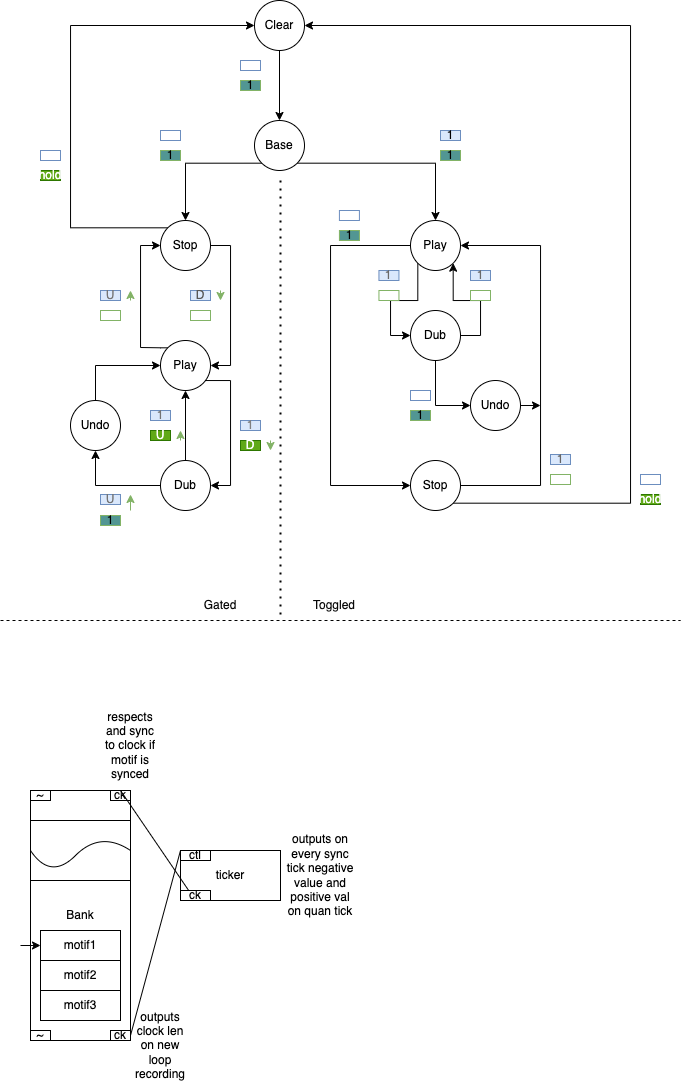

The diagram above was exported from draw.io. Its source (the exported page's mxGraphModel, read from the mxfile embedded in the PNG):
<mxGraphModel dx="665" dy="397" grid="1" gridSize="10" guides="1" tooltips="1" connect="1" arrows="1" fold="1" page="1" pageScale="1" pageWidth="827" pageHeight="1169" math="0" shadow="0">
  <root>
    <mxCell id="0" />
    <mxCell id="1" parent="0" />
    <mxCell id="fk0HC3I-azOpzo3SnzCW-15" value="" style="edgeStyle=orthogonalEdgeStyle;rounded=0;orthogonalLoop=1;jettySize=auto;html=1;" parent="1" source="fk0HC3I-azOpzo3SnzCW-1" target="fk0HC3I-azOpzo3SnzCW-2" edge="1">
      <mxGeometry relative="1" as="geometry" />
    </mxCell>
    <mxCell id="fk0HC3I-azOpzo3SnzCW-1" value="Clear" style="ellipse;whiteSpace=wrap;html=1;aspect=fixed;" parent="1" vertex="1">
      <mxGeometry x="334" y="60" width="50" height="50" as="geometry" />
    </mxCell>
    <mxCell id="fk0HC3I-azOpzo3SnzCW-16" style="edgeStyle=orthogonalEdgeStyle;rounded=0;orthogonalLoop=1;jettySize=auto;html=1;exitX=0;exitY=1;exitDx=0;exitDy=0;" parent="1" source="fk0HC3I-azOpzo3SnzCW-2" target="fk0HC3I-azOpzo3SnzCW-3" edge="1">
      <mxGeometry relative="1" as="geometry" />
    </mxCell>
    <mxCell id="fk0HC3I-azOpzo3SnzCW-17" style="edgeStyle=orthogonalEdgeStyle;rounded=0;orthogonalLoop=1;jettySize=auto;html=1;exitX=1;exitY=1;exitDx=0;exitDy=0;" parent="1" source="fk0HC3I-azOpzo3SnzCW-2" target="fk0HC3I-azOpzo3SnzCW-4" edge="1">
      <mxGeometry relative="1" as="geometry" />
    </mxCell>
    <mxCell id="fk0HC3I-azOpzo3SnzCW-2" value="Base&lt;br&gt;" style="ellipse;whiteSpace=wrap;html=1;aspect=fixed;" parent="1" vertex="1">
      <mxGeometry x="334" y="180" width="50" height="50" as="geometry" />
    </mxCell>
    <mxCell id="fk0HC3I-azOpzo3SnzCW-26" style="edgeStyle=orthogonalEdgeStyle;rounded=0;orthogonalLoop=1;jettySize=auto;html=1;exitX=1;exitY=0.5;exitDx=0;exitDy=0;entryX=1;entryY=0.5;entryDx=0;entryDy=0;fontColor=#080808;" parent="1" source="fk0HC3I-azOpzo3SnzCW-3" target="fk0HC3I-azOpzo3SnzCW-7" edge="1">
      <mxGeometry relative="1" as="geometry" />
    </mxCell>
    <mxCell id="fk0HC3I-azOpzo3SnzCW-89" style="edgeStyle=orthogonalEdgeStyle;rounded=0;orthogonalLoop=1;jettySize=auto;html=1;exitX=0;exitY=0;exitDx=0;exitDy=0;fontColor=#080808;entryX=0;entryY=0.5;entryDx=0;entryDy=0;" parent="1" source="fk0HC3I-azOpzo3SnzCW-3" target="fk0HC3I-azOpzo3SnzCW-1" edge="1">
      <mxGeometry relative="1" as="geometry">
        <mxPoint x="170" y="105" as="targetPoint" />
        <Array as="points">
          <mxPoint x="150" y="287" />
          <mxPoint x="150" y="85" />
        </Array>
      </mxGeometry>
    </mxCell>
    <mxCell id="fk0HC3I-azOpzo3SnzCW-3" value="Stop" style="ellipse;whiteSpace=wrap;html=1;aspect=fixed;" parent="1" vertex="1">
      <mxGeometry x="240" y="280" width="50" height="50" as="geometry" />
    </mxCell>
    <mxCell id="fk0HC3I-azOpzo3SnzCW-55" style="edgeStyle=orthogonalEdgeStyle;rounded=0;orthogonalLoop=1;jettySize=auto;html=1;exitX=0;exitY=0.5;exitDx=0;exitDy=0;entryX=0;entryY=0.5;entryDx=0;entryDy=0;fontColor=#080808;" parent="1" source="fk0HC3I-azOpzo3SnzCW-4" target="fk0HC3I-azOpzo3SnzCW-6" edge="1">
      <mxGeometry relative="1" as="geometry">
        <Array as="points">
          <mxPoint x="410" y="305" />
          <mxPoint x="410" y="545" />
        </Array>
      </mxGeometry>
    </mxCell>
    <mxCell id="fk0HC3I-azOpzo3SnzCW-58" style="edgeStyle=orthogonalEdgeStyle;rounded=0;orthogonalLoop=1;jettySize=auto;html=1;exitX=0;exitY=1;exitDx=0;exitDy=0;entryX=0;entryY=0.5;entryDx=0;entryDy=0;fontColor=#080808;" parent="1" source="fk0HC3I-azOpzo3SnzCW-4" target="fk0HC3I-azOpzo3SnzCW-5" edge="1">
      <mxGeometry relative="1" as="geometry">
        <Array as="points">
          <mxPoint x="497" y="360" />
          <mxPoint x="470" y="360" />
          <mxPoint x="470" y="395" />
        </Array>
      </mxGeometry>
    </mxCell>
    <mxCell id="fk0HC3I-azOpzo3SnzCW-4" value="Play" style="ellipse;whiteSpace=wrap;html=1;aspect=fixed;" parent="1" vertex="1">
      <mxGeometry x="490" y="280" width="50" height="50" as="geometry" />
    </mxCell>
    <mxCell id="fk0HC3I-azOpzo3SnzCW-59" style="edgeStyle=orthogonalEdgeStyle;rounded=0;orthogonalLoop=1;jettySize=auto;html=1;exitX=1;exitY=0.5;exitDx=0;exitDy=0;entryX=1;entryY=1;entryDx=0;entryDy=0;fontColor=#080808;" parent="1" source="fk0HC3I-azOpzo3SnzCW-5" target="fk0HC3I-azOpzo3SnzCW-4" edge="1">
      <mxGeometry relative="1" as="geometry">
        <Array as="points">
          <mxPoint x="560" y="395" />
          <mxPoint x="560" y="360" />
          <mxPoint x="533" y="360" />
        </Array>
      </mxGeometry>
    </mxCell>
    <mxCell id="fk0HC3I-azOpzo3SnzCW-81" style="edgeStyle=orthogonalEdgeStyle;rounded=0;orthogonalLoop=1;jettySize=auto;html=1;exitX=0.5;exitY=1;exitDx=0;exitDy=0;entryX=0;entryY=0.5;entryDx=0;entryDy=0;fontColor=#080808;" parent="1" source="fk0HC3I-azOpzo3SnzCW-5" target="fk0HC3I-azOpzo3SnzCW-76" edge="1">
      <mxGeometry relative="1" as="geometry" />
    </mxCell>
    <mxCell id="fk0HC3I-azOpzo3SnzCW-5" value="Dub&lt;br&gt;" style="ellipse;whiteSpace=wrap;html=1;aspect=fixed;" parent="1" vertex="1">
      <mxGeometry x="490" y="370" width="50" height="50" as="geometry" />
    </mxCell>
    <mxCell id="fk0HC3I-azOpzo3SnzCW-56" style="edgeStyle=orthogonalEdgeStyle;rounded=0;orthogonalLoop=1;jettySize=auto;html=1;exitX=1;exitY=0.5;exitDx=0;exitDy=0;entryX=1;entryY=0.5;entryDx=0;entryDy=0;fontColor=#080808;" parent="1" source="fk0HC3I-azOpzo3SnzCW-6" target="fk0HC3I-azOpzo3SnzCW-4" edge="1">
      <mxGeometry relative="1" as="geometry">
        <Array as="points">
          <mxPoint x="620" y="545" />
          <mxPoint x="620" y="305" />
        </Array>
      </mxGeometry>
    </mxCell>
    <mxCell id="fk0HC3I-azOpzo3SnzCW-96" style="edgeStyle=orthogonalEdgeStyle;rounded=0;orthogonalLoop=1;jettySize=auto;html=1;exitX=1;exitY=1;exitDx=0;exitDy=0;entryX=1;entryY=0.5;entryDx=0;entryDy=0;fontColor=#080808;" parent="1" source="fk0HC3I-azOpzo3SnzCW-6" target="fk0HC3I-azOpzo3SnzCW-1" edge="1">
      <mxGeometry relative="1" as="geometry">
        <Array as="points">
          <mxPoint x="710" y="563" />
          <mxPoint x="710" y="85" />
        </Array>
      </mxGeometry>
    </mxCell>
    <mxCell id="fk0HC3I-azOpzo3SnzCW-6" value="Stop" style="ellipse;whiteSpace=wrap;html=1;aspect=fixed;" parent="1" vertex="1">
      <mxGeometry x="490" y="520" width="50" height="50" as="geometry" />
    </mxCell>
    <mxCell id="fk0HC3I-azOpzo3SnzCW-30" style="edgeStyle=orthogonalEdgeStyle;rounded=0;orthogonalLoop=1;jettySize=auto;html=1;exitX=0;exitY=0;exitDx=0;exitDy=0;entryX=0;entryY=0.5;entryDx=0;entryDy=0;fontColor=#080808;" parent="1" source="fk0HC3I-azOpzo3SnzCW-7" target="fk0HC3I-azOpzo3SnzCW-3" edge="1">
      <mxGeometry relative="1" as="geometry">
        <Array as="points">
          <mxPoint x="240" y="407" />
          <mxPoint x="220" y="407" />
          <mxPoint x="220" y="305" />
        </Array>
      </mxGeometry>
    </mxCell>
    <mxCell id="fk0HC3I-azOpzo3SnzCW-35" style="edgeStyle=orthogonalEdgeStyle;rounded=0;orthogonalLoop=1;jettySize=auto;html=1;exitX=1;exitY=1;exitDx=0;exitDy=0;entryX=1;entryY=0.5;entryDx=0;entryDy=0;fontColor=#080808;" parent="1" source="fk0HC3I-azOpzo3SnzCW-7" target="fk0HC3I-azOpzo3SnzCW-8" edge="1">
      <mxGeometry relative="1" as="geometry">
        <Array as="points">
          <mxPoint x="283" y="440" />
          <mxPoint x="310" y="440" />
          <mxPoint x="310" y="545" />
        </Array>
      </mxGeometry>
    </mxCell>
    <mxCell id="fk0HC3I-azOpzo3SnzCW-7" value="Play" style="ellipse;whiteSpace=wrap;html=1;aspect=fixed;" parent="1" vertex="1">
      <mxGeometry x="240" y="400" width="50" height="50" as="geometry" />
    </mxCell>
    <mxCell id="fk0HC3I-azOpzo3SnzCW-39" style="edgeStyle=orthogonalEdgeStyle;rounded=0;orthogonalLoop=1;jettySize=auto;html=1;exitX=0;exitY=0.5;exitDx=0;exitDy=0;entryX=0.5;entryY=1;entryDx=0;entryDy=0;fontColor=#080808;" parent="1" source="fk0HC3I-azOpzo3SnzCW-8" target="fk0HC3I-azOpzo3SnzCW-34" edge="1">
      <mxGeometry relative="1" as="geometry" />
    </mxCell>
    <mxCell id="fk0HC3I-azOpzo3SnzCW-40" style="edgeStyle=orthogonalEdgeStyle;rounded=0;orthogonalLoop=1;jettySize=auto;html=1;exitX=0.5;exitY=0;exitDx=0;exitDy=0;entryX=0.5;entryY=1;entryDx=0;entryDy=0;fontColor=#080808;" parent="1" source="fk0HC3I-azOpzo3SnzCW-8" target="fk0HC3I-azOpzo3SnzCW-7" edge="1">
      <mxGeometry relative="1" as="geometry" />
    </mxCell>
    <mxCell id="fk0HC3I-azOpzo3SnzCW-8" value="Dub" style="ellipse;whiteSpace=wrap;html=1;aspect=fixed;" parent="1" vertex="1">
      <mxGeometry x="240" y="520" width="50" height="50" as="geometry" />
    </mxCell>
    <mxCell id="fk0HC3I-azOpzo3SnzCW-10" value="" style="rounded=0;whiteSpace=wrap;html=1;fillColor=none;strokeColor=#6c8ebf;" parent="1" vertex="1">
      <mxGeometry x="320" y="120" width="20" height="10" as="geometry" />
    </mxCell>
    <mxCell id="fk0HC3I-azOpzo3SnzCW-18" value="" style="rounded=0;whiteSpace=wrap;html=1;fillColor=none;strokeColor=#6c8ebf;" parent="1" vertex="1">
      <mxGeometry x="240" y="190" width="20" height="10" as="geometry" />
    </mxCell>
    <mxCell id="fk0HC3I-azOpzo3SnzCW-25" value="" style="endArrow=classic;html=1;rounded=0;fillColor=#d5e8d4;strokeColor=#82b366;" parent="1" edge="1">
      <mxGeometry width="50" height="50" relative="1" as="geometry">
        <mxPoint x="300" y="350" as="sourcePoint" />
        <mxPoint x="300" y="360" as="targetPoint" />
      </mxGeometry>
    </mxCell>
    <mxCell id="fk0HC3I-azOpzo3SnzCW-28" value="" style="rounded=0;whiteSpace=wrap;html=1;fillColor=none;strokeColor=#82b366;" parent="1" vertex="1">
      <mxGeometry x="270" y="370" width="20" height="10" as="geometry" />
    </mxCell>
    <mxCell id="fk0HC3I-azOpzo3SnzCW-29" value="D" style="rounded=0;whiteSpace=wrap;html=1;fillColor=#dae8fc;strokeColor=#6c8ebf;fontColor=#575757;" parent="1" vertex="1">
      <mxGeometry x="270" y="350" width="20" height="10" as="geometry" />
    </mxCell>
    <mxCell id="fk0HC3I-azOpzo3SnzCW-31" value="" style="endArrow=classic;html=1;rounded=0;fillColor=#d5e8d4;strokeColor=#82b366;" parent="1" edge="1">
      <mxGeometry width="50" height="50" relative="1" as="geometry">
        <mxPoint x="210" y="360" as="sourcePoint" />
        <mxPoint x="210" y="350" as="targetPoint" />
      </mxGeometry>
    </mxCell>
    <mxCell id="fk0HC3I-azOpzo3SnzCW-32" value="" style="rounded=0;whiteSpace=wrap;html=1;fillColor=none;strokeColor=#82b366;" parent="1" vertex="1">
      <mxGeometry x="180" y="370" width="20" height="10" as="geometry" />
    </mxCell>
    <mxCell id="fk0HC3I-azOpzo3SnzCW-33" value="U" style="rounded=0;whiteSpace=wrap;html=1;fillColor=#dae8fc;strokeColor=#6c8ebf;fontColor=#757575;" parent="1" vertex="1">
      <mxGeometry x="180" y="350" width="20" height="10" as="geometry" />
    </mxCell>
    <mxCell id="fk0HC3I-azOpzo3SnzCW-43" style="edgeStyle=orthogonalEdgeStyle;rounded=0;orthogonalLoop=1;jettySize=auto;html=1;exitX=0.5;exitY=0;exitDx=0;exitDy=0;entryX=0;entryY=0.5;entryDx=0;entryDy=0;fontColor=#080808;" parent="1" source="fk0HC3I-azOpzo3SnzCW-34" target="fk0HC3I-azOpzo3SnzCW-7" edge="1">
      <mxGeometry relative="1" as="geometry">
        <Array as="points">
          <mxPoint x="175" y="425" />
        </Array>
      </mxGeometry>
    </mxCell>
    <mxCell id="fk0HC3I-azOpzo3SnzCW-34" value="Undo" style="ellipse;whiteSpace=wrap;html=1;aspect=fixed;" parent="1" vertex="1">
      <mxGeometry x="150" y="460" width="50" height="50" as="geometry" />
    </mxCell>
    <mxCell id="fk0HC3I-azOpzo3SnzCW-36" value="" style="endArrow=classic;html=1;rounded=0;fillColor=#d5e8d4;strokeColor=#82b366;" parent="1" edge="1">
      <mxGeometry width="50" height="50" relative="1" as="geometry">
        <mxPoint x="350" y="500" as="sourcePoint" />
        <mxPoint x="350" y="510" as="targetPoint" />
      </mxGeometry>
    </mxCell>
    <mxCell id="fk0HC3I-azOpzo3SnzCW-37" value="D" style="rounded=0;whiteSpace=wrap;html=1;fillColor=#60a917;strokeColor=#2D7600;fontColor=#ffffff;" parent="1" vertex="1">
      <mxGeometry x="320" y="500" width="20" height="10" as="geometry" />
    </mxCell>
    <mxCell id="fk0HC3I-azOpzo3SnzCW-38" value="1" style="rounded=0;whiteSpace=wrap;html=1;fillColor=#dae8fc;strokeColor=#6c8ebf;fontColor=#808080;" parent="1" vertex="1">
      <mxGeometry x="320" y="480" width="20" height="10" as="geometry" />
    </mxCell>
    <mxCell id="fk0HC3I-azOpzo3SnzCW-44" value="" style="endArrow=classic;html=1;rounded=0;fillColor=#d5e8d4;strokeColor=#82b366;" parent="1" edge="1">
      <mxGeometry width="50" height="50" relative="1" as="geometry">
        <mxPoint x="260" y="500" as="sourcePoint" />
        <mxPoint x="260" y="490" as="targetPoint" />
      </mxGeometry>
    </mxCell>
    <mxCell id="fk0HC3I-azOpzo3SnzCW-45" value="U" style="rounded=0;whiteSpace=wrap;html=1;fillColor=#60a917;strokeColor=#2D7600;fontColor=#ffffff;" parent="1" vertex="1">
      <mxGeometry x="230" y="490" width="20" height="10" as="geometry" />
    </mxCell>
    <mxCell id="fk0HC3I-azOpzo3SnzCW-46" value="&lt;font color=&quot;#737373&quot;&gt;1&lt;/font&gt;" style="rounded=0;whiteSpace=wrap;html=1;fillColor=#dae8fc;strokeColor=#6c8ebf;" parent="1" vertex="1">
      <mxGeometry x="230" y="470" width="20" height="10" as="geometry" />
    </mxCell>
    <mxCell id="fk0HC3I-azOpzo3SnzCW-49" value="U" style="rounded=0;whiteSpace=wrap;html=1;fillColor=#dae8fc;strokeColor=#6c8ebf;fontColor=#737373;" parent="1" vertex="1">
      <mxGeometry x="180" y="554" width="20" height="10" as="geometry" />
    </mxCell>
    <mxCell id="fk0HC3I-azOpzo3SnzCW-50" value="" style="endArrow=classic;html=1;rounded=0;fillColor=#d5e8d4;strokeColor=#82b366;" parent="1" edge="1">
      <mxGeometry width="50" height="50" relative="1" as="geometry">
        <mxPoint x="210" y="570" as="sourcePoint" />
        <mxPoint x="210" y="554" as="targetPoint" />
      </mxGeometry>
    </mxCell>
    <mxCell id="fk0HC3I-azOpzo3SnzCW-51" value="1" style="rounded=0;whiteSpace=wrap;html=1;fillColor=#dae8fc;strokeColor=#6c8ebf;" parent="1" vertex="1">
      <mxGeometry x="520" y="190" width="20" height="10" as="geometry" />
    </mxCell>
    <mxCell id="fk0HC3I-azOpzo3SnzCW-64" value="" style="rounded=0;whiteSpace=wrap;html=1;fillColor=none;strokeColor=#82b366;" parent="1" vertex="1">
      <mxGeometry x="458.44" y="350" width="20" height="10" as="geometry" />
    </mxCell>
    <mxCell id="fk0HC3I-azOpzo3SnzCW-66" value="1" style="rounded=0;whiteSpace=wrap;html=1;fillColor=#dae8fc;strokeColor=#6c8ebf;fontColor=#696969;" parent="1" vertex="1">
      <mxGeometry x="458.44" y="330" width="20" height="10" as="geometry" />
    </mxCell>
    <mxCell id="fk0HC3I-azOpzo3SnzCW-67" value="" style="rounded=0;whiteSpace=wrap;html=1;fillColor=none;strokeColor=#82b366;" parent="1" vertex="1">
      <mxGeometry x="550" y="350" width="20" height="10" as="geometry" />
    </mxCell>
    <mxCell id="fk0HC3I-azOpzo3SnzCW-69" value="1" style="rounded=0;whiteSpace=wrap;html=1;fillColor=#dae8fc;strokeColor=#6c8ebf;fontColor=#696969;" parent="1" vertex="1">
      <mxGeometry x="550" y="330" width="20" height="10" as="geometry" />
    </mxCell>
    <mxCell id="fk0HC3I-azOpzo3SnzCW-70" value="" style="rounded=0;whiteSpace=wrap;html=1;fillColor=none;strokeColor=#82b366;" parent="1" vertex="1">
      <mxGeometry x="630" y="534" width="20" height="10" as="geometry" />
    </mxCell>
    <mxCell id="fk0HC3I-azOpzo3SnzCW-72" value="1" style="rounded=0;whiteSpace=wrap;html=1;fillColor=#dae8fc;strokeColor=#6c8ebf;fontColor=#666666;" parent="1" vertex="1">
      <mxGeometry x="630" y="514" width="20" height="10" as="geometry" />
    </mxCell>
    <mxCell id="fk0HC3I-azOpzo3SnzCW-73" value="1" style="rounded=0;whiteSpace=wrap;html=1;fillColor=#529693;strokeColor=#82b366;" parent="1" vertex="1">
      <mxGeometry x="418.91999999999996" y="290" width="20" height="10" as="geometry" />
    </mxCell>
    <mxCell id="fk0HC3I-azOpzo3SnzCW-75" value="" style="rounded=0;whiteSpace=wrap;html=1;fillColor=none;strokeColor=#6c8ebf;" parent="1" vertex="1">
      <mxGeometry x="418.91999999999996" y="270" width="20" height="10" as="geometry" />
    </mxCell>
    <mxCell id="fk0HC3I-azOpzo3SnzCW-80" style="edgeStyle=orthogonalEdgeStyle;rounded=0;orthogonalLoop=1;jettySize=auto;html=1;exitX=1;exitY=0.5;exitDx=0;exitDy=0;fontColor=#080808;" parent="1" source="fk0HC3I-azOpzo3SnzCW-76" edge="1">
      <mxGeometry relative="1" as="geometry">
        <mxPoint x="620" y="465" as="targetPoint" />
      </mxGeometry>
    </mxCell>
    <mxCell id="fk0HC3I-azOpzo3SnzCW-76" value="Undo" style="ellipse;whiteSpace=wrap;html=1;aspect=fixed;" parent="1" vertex="1">
      <mxGeometry x="550" y="440" width="50" height="50" as="geometry" />
    </mxCell>
    <mxCell id="fk0HC3I-azOpzo3SnzCW-83" value="" style="rounded=0;whiteSpace=wrap;html=1;fillColor=none;strokeColor=#6c8ebf;" parent="1" vertex="1">
      <mxGeometry x="489.99999999999994" y="450" width="20" height="10" as="geometry" />
    </mxCell>
    <mxCell id="fk0HC3I-azOpzo3SnzCW-90" value="" style="rounded=0;whiteSpace=wrap;html=1;fillColor=none;strokeColor=#6c8ebf;" parent="1" vertex="1">
      <mxGeometry x="120" y="210" width="20" height="10" as="geometry" />
    </mxCell>
    <mxCell id="fk0HC3I-azOpzo3SnzCW-91" value="hold" style="rounded=0;whiteSpace=wrap;html=1;fillColor=#60a917;strokeColor=#2D7600;fontColor=#ffffff;" parent="1" vertex="1">
      <mxGeometry x="120" y="230" width="20" height="10" as="geometry" />
    </mxCell>
    <mxCell id="fk0HC3I-azOpzo3SnzCW-97" value="" style="rounded=0;whiteSpace=wrap;html=1;fillColor=none;strokeColor=#6c8ebf;" parent="1" vertex="1">
      <mxGeometry x="720" y="534" width="20" height="10" as="geometry" />
    </mxCell>
    <mxCell id="fk0HC3I-azOpzo3SnzCW-98" value="hold" style="rounded=0;whiteSpace=wrap;html=1;fillColor=#60a917;strokeColor=#2D7600;fontColor=#ffffff;" parent="1" vertex="1">
      <mxGeometry x="720" y="554" width="20" height="10" as="geometry" />
    </mxCell>
    <mxCell id="fk0HC3I-azOpzo3SnzCW-99" value="" style="endArrow=none;dashed=1;html=1;dashPattern=1 3;strokeWidth=2;rounded=0;fontColor=#080808;" parent="1" edge="1">
      <mxGeometry width="50" height="50" relative="1" as="geometry">
        <mxPoint x="360" y="240" as="sourcePoint" />
        <mxPoint x="360" y="680" as="targetPoint" />
      </mxGeometry>
    </mxCell>
    <mxCell id="fk0HC3I-azOpzo3SnzCW-100" value="Gated" style="text;html=1;strokeColor=none;fillColor=none;align=center;verticalAlign=middle;whiteSpace=wrap;rounded=0;fontColor=#080808;" parent="1" vertex="1">
      <mxGeometry x="270" y="650" width="60" height="30" as="geometry" />
    </mxCell>
    <mxCell id="fk0HC3I-azOpzo3SnzCW-103" value="Toggled" style="text;html=1;strokeColor=none;fillColor=none;align=center;verticalAlign=middle;whiteSpace=wrap;rounded=0;fontColor=#080808;" parent="1" vertex="1">
      <mxGeometry x="384" y="650" width="60" height="30" as="geometry" />
    </mxCell>
    <mxCell id="2" value="1" style="rounded=0;whiteSpace=wrap;html=1;fillColor=#529693;strokeColor=#82b366;" parent="1" vertex="1">
      <mxGeometry x="239.99999999999997" y="210" width="20" height="10" as="geometry" />
    </mxCell>
    <mxCell id="3" value="1" style="rounded=0;whiteSpace=wrap;html=1;fillColor=#529693;strokeColor=#82b366;" parent="1" vertex="1">
      <mxGeometry x="319.99999999999994" y="140" width="20" height="10" as="geometry" />
    </mxCell>
    <mxCell id="4" value="1" style="rounded=0;whiteSpace=wrap;html=1;fillColor=#529693;strokeColor=#82b366;" parent="1" vertex="1">
      <mxGeometry x="520" y="210" width="20" height="10" as="geometry" />
    </mxCell>
    <mxCell id="5" value="1" style="rounded=0;whiteSpace=wrap;html=1;fillColor=#529693;strokeColor=#82b366;" parent="1" vertex="1">
      <mxGeometry x="489.99999999999994" y="470" width="20" height="10" as="geometry" />
    </mxCell>
    <mxCell id="6" value="1" style="rounded=0;whiteSpace=wrap;html=1;fillColor=#529693;strokeColor=#82b366;" parent="1" vertex="1">
      <mxGeometry x="179.99999999999994" y="575" width="20" height="10" as="geometry" />
    </mxCell>
    <mxCell id="vzun3hII6eEuAll_liju-6" value="" style="endArrow=none;dashed=1;html=1;" edge="1" parent="1">
      <mxGeometry width="50" height="50" relative="1" as="geometry">
        <mxPoint x="80" y="680" as="sourcePoint" />
        <mxPoint x="760" y="680" as="targetPoint" />
      </mxGeometry>
    </mxCell>
    <mxCell id="vzun3hII6eEuAll_liju-7" value="Bank" style="rounded=0;whiteSpace=wrap;html=1;" vertex="1" parent="1">
      <mxGeometry x="110" y="850" width="100" height="250" as="geometry" />
    </mxCell>
    <mxCell id="vzun3hII6eEuAll_liju-8" value="motif1" style="rounded=0;whiteSpace=wrap;html=1;" vertex="1" parent="1">
      <mxGeometry x="120" y="990" width="80" height="30" as="geometry" />
    </mxCell>
    <mxCell id="vzun3hII6eEuAll_liju-9" value="motif2" style="rounded=0;whiteSpace=wrap;html=1;" vertex="1" parent="1">
      <mxGeometry x="120" y="1020" width="80" height="30" as="geometry" />
    </mxCell>
    <mxCell id="vzun3hII6eEuAll_liju-10" value="motif3" style="rounded=0;whiteSpace=wrap;html=1;" vertex="1" parent="1">
      <mxGeometry x="120" y="1050" width="80" height="30" as="geometry" />
    </mxCell>
    <mxCell id="vzun3hII6eEuAll_liju-11" value="" style="endArrow=classic;html=1;entryX=0;entryY=0.5;entryDx=0;entryDy=0;" edge="1" parent="1" target="vzun3hII6eEuAll_liju-8">
      <mxGeometry width="50" height="50" relative="1" as="geometry">
        <mxPoint x="100" y="1005" as="sourcePoint" />
        <mxPoint x="460" y="830" as="targetPoint" />
      </mxGeometry>
    </mxCell>
    <mxCell id="vzun3hII6eEuAll_liju-12" value="" style="rounded=0;whiteSpace=wrap;html=1;" vertex="1" parent="1">
      <mxGeometry x="110" y="880" width="100" height="60" as="geometry" />
    </mxCell>
    <mxCell id="vzun3hII6eEuAll_liju-13" value="" style="curved=1;endArrow=none;html=1;exitX=0;exitY=0.5;exitDx=0;exitDy=0;entryX=1;entryY=0.5;entryDx=0;entryDy=0;endFill=0;" edge="1" parent="1" source="vzun3hII6eEuAll_liju-12" target="vzun3hII6eEuAll_liju-12">
      <mxGeometry width="50" height="50" relative="1" as="geometry">
        <mxPoint x="230" y="970" as="sourcePoint" />
        <mxPoint x="280" y="920" as="targetPoint" />
        <Array as="points">
          <mxPoint x="130" y="940" />
          <mxPoint x="180" y="890" />
        </Array>
      </mxGeometry>
    </mxCell>
    <mxCell id="vzun3hII6eEuAll_liju-14" value="~" style="rounded=0;whiteSpace=wrap;html=1;" vertex="1" parent="1">
      <mxGeometry x="110" y="850" width="20" height="10" as="geometry" />
    </mxCell>
    <mxCell id="vzun3hII6eEuAll_liju-15" value="~" style="rounded=0;whiteSpace=wrap;html=1;" vertex="1" parent="1">
      <mxGeometry x="110" y="1090" width="20" height="10" as="geometry" />
    </mxCell>
    <mxCell id="vzun3hII6eEuAll_liju-16" value="ck" style="rounded=0;whiteSpace=wrap;html=1;" vertex="1" parent="1">
      <mxGeometry x="190" y="850" width="20" height="10" as="geometry" />
    </mxCell>
    <mxCell id="vzun3hII6eEuAll_liju-26" style="edgeStyle=none;html=1;exitX=1;exitY=0.5;exitDx=0;exitDy=0;entryX=0;entryY=0;entryDx=0;entryDy=0;endArrow=none;endFill=0;" edge="1" parent="1" source="vzun3hII6eEuAll_liju-18" target="vzun3hII6eEuAll_liju-21">
      <mxGeometry relative="1" as="geometry" />
    </mxCell>
    <mxCell id="vzun3hII6eEuAll_liju-18" value="ck" style="rounded=0;whiteSpace=wrap;html=1;" vertex="1" parent="1">
      <mxGeometry x="190" y="1090" width="20" height="10" as="geometry" />
    </mxCell>
    <mxCell id="vzun3hII6eEuAll_liju-19" value="ticker" style="rounded=0;whiteSpace=wrap;html=1;" vertex="1" parent="1">
      <mxGeometry x="260" y="910" width="100" height="50" as="geometry" />
    </mxCell>
    <mxCell id="vzun3hII6eEuAll_liju-20" value="outputs on every sync tick&amp;nbsp;negative value and positive val on quan tick" style="text;html=1;strokeColor=none;fillColor=none;align=center;verticalAlign=middle;whiteSpace=wrap;rounded=0;" vertex="1" parent="1">
      <mxGeometry x="370" y="920" width="60" height="30" as="geometry" />
    </mxCell>
    <mxCell id="vzun3hII6eEuAll_liju-21" value="ctl" style="rounded=0;whiteSpace=wrap;html=1;" vertex="1" parent="1">
      <mxGeometry x="260" y="910" width="30" height="10" as="geometry" />
    </mxCell>
    <mxCell id="vzun3hII6eEuAll_liju-25" style="edgeStyle=none;html=1;exitX=0.5;exitY=1;exitDx=0;exitDy=0;entryX=0.5;entryY=0;entryDx=0;entryDy=0;endArrow=none;endFill=0;" edge="1" parent="1" source="vzun3hII6eEuAll_liju-24" target="vzun3hII6eEuAll_liju-16">
      <mxGeometry relative="1" as="geometry" />
    </mxCell>
    <mxCell id="vzun3hII6eEuAll_liju-24" value="ck" style="rounded=0;whiteSpace=wrap;html=1;" vertex="1" parent="1">
      <mxGeometry x="260" y="950" width="30" height="10" as="geometry" />
    </mxCell>
    <mxCell id="vzun3hII6eEuAll_liju-30" value="respects and sync to clock if motif is synced" style="text;html=1;strokeColor=none;fillColor=none;align=center;verticalAlign=middle;whiteSpace=wrap;rounded=0;" vertex="1" parent="1">
      <mxGeometry x="180" y="790" width="60" height="30" as="geometry" />
    </mxCell>
    <mxCell id="vzun3hII6eEuAll_liju-31" value="outputs clock len on new loop recording" style="text;html=1;strokeColor=none;fillColor=none;align=center;verticalAlign=middle;whiteSpace=wrap;rounded=0;" vertex="1" parent="1">
      <mxGeometry x="210" y="1090" width="60" height="30" as="geometry" />
    </mxCell>
  </root>
</mxGraphModel>